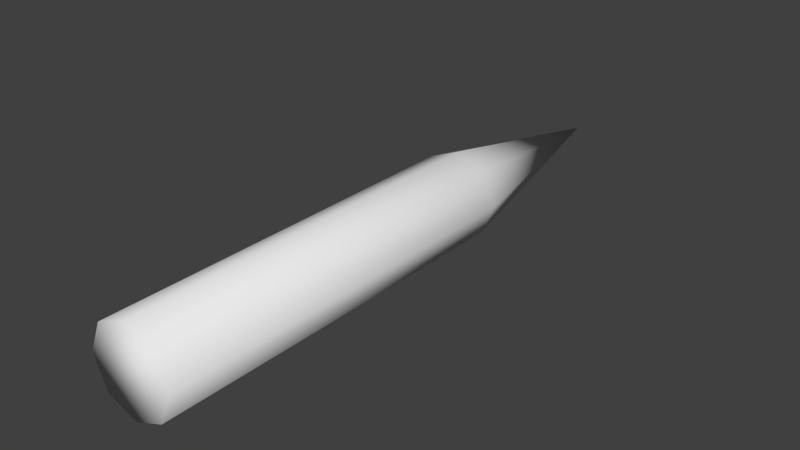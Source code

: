 # Source: TankShell.blend  (saved by Blender 2.70.0; exported with 4.5.12 LTS)
import bpy
from mathutils import Matrix  # noqa: F401  (used for matrix-valued properties, if any)

bpy.ops.wm.read_factory_settings(use_empty=True)
scene = bpy.context.scene
scene.name = 'Scene'

# ---- collections
col_collection_1 = bpy.data.collections.new('Collection 1'); scene.collection.children.link(col_collection_1)

# ---- world
world_world = bpy.data.worlds.new('World'); scene.world = world_world
world_world.color = (0.05088, 0.05088, 0.05088)
world_world.use_sun_shadow = False
world_world.sun_shadow_jitter_overblur = 0.0
world_world.cycles.sampling_method = 'MANUAL'
world_world.cycles.sample_map_resolution = 256

# ---- meshes
me_shell = bpy.data.meshes.new('Shell')
me_shell.from_pydata([(-1.722e-06, -1.806e-07, 1.296), (0.1031, 0.1031, -0.729), (0.1458, 1.036e-07, -0.729), (0.1031, -0.1031, -0.729), (9.853e-07, -0.1458, -0.729), (-0.1031, -0.1031, -0.729), (-0.1458, 1.036e-07, -0.729), (1.009e-06, 0.1458, -0.729), (-0.1031, 0.1031, -0.729), (-0.1031, 0.1031, 0.567), (-7.312e-07, 0.1458, 0.567), (-0.1458, -7.057e-08, 0.567), (-0.1031, -0.1031, 0.567), (-7.553e-07, -0.1458, 0.567), (0.1031, -0.1031, 0.567), (0.1458, -7.057e-08, 0.567), (0.1031, 0.1031, 0.567)], [], [(1, 2, 3, 4, 5, 6, 8, 7), (9, 10, 7, 8), (16, 0, 15), (11, 9, 8, 6), (15, 0, 14), (12, 11, 6, 5), (14, 0, 13), (13, 12, 5, 4), (12, 13, 0), (14, 13, 4, 3), (12, 0, 11), (15, 14, 3, 2), (11, 0, 9), (16, 15, 2, 1), (10, 16, 1, 7), (9, 0, 10), (16, 10, 0)])
me_shell.polygons.foreach_set('use_smooth', [True] * 17)
_uv = me_shell.uv_layers.new(name='UVMap')
_uv.uv.foreach_set('vector', [0.662, 0.8954, 0.662, 0.7712, 0.7498, 0.6833, 0.8741, 0.6833, 0.9619, 0.7712, 0.9619, 0.8954, 0.8741, 0.9833, 0.7498, 0.9833, 0.5528, 0.07491, 0.6286, 0.07491, 0.6286, 0.9558, 0.5528, 0.9558, 0.8955, 0.06693, 0.6589, 0.5559, 0.8197, 0.03703, 0.4769, 0.07491, 0.5528, 0.07491, 0.5528, 0.9558, 0.4769, 0.9558, 0.8197, 0.03703, 0.6589, 0.5559, 0.7402, 0.01881, 0.4011, 0.07491, 0.4769, 0.07491, 0.4769, 0.9558, 0.4011, 0.9558, 0.7402, 0.01881, 0.6589, 0.5559, 0.6589, 0.01269, 0.3252, 0.07491, 0.4011, 0.07491, 0.4011, 0.9558, 0.3252, 0.9558, 0.7416, 0.6212, 0.6711, 0.5803, 0.9782, 0.1322, 0.2494, 0.07491, 0.3252, 0.07491, 0.3252, 0.9558, 0.2494, 0.9558, 0.7416, 0.6212, 0.9782, 0.1322, 0.8174, 0.6511, 0.1735, 0.07491, 0.2494, 0.07491, 0.2494, 0.9558, 0.1735, 0.9558, 0.8174, 0.6511, 0.9782, 0.1322, 0.8969, 0.6693, 0.09768, 0.07491, 0.1735, 0.07491, 0.1735, 0.9558, 0.09768, 0.9558, 0.02183, 0.07491, 0.09768, 0.07491, 0.09768, 0.9558, 0.02183, 0.9558, 0.8969, 0.6693, 0.9782, 0.1322, 0.9782, 0.6754, 0.8955, 0.06693, 0.966, 0.1079, 0.6589, 0.5559])
me_shell.use_remesh_preserve_volume = False
me_shell.use_remesh_preserve_attributes = False
me_shell.use_mirror_vertex_groups = False
me_shell.update()

# ---- objects
ob_shell = bpy.data.objects.new('Shell', me_shell)

# ---- transforms, parenting, visibility, modifiers, constraints
ob_shell.location = (-2.98e-08, -9.537e-07, 1.192e-07)
ob_shell.rotation_mode = 'QUATERNION'
ob_shell.rotation_quaternion = (0.7071, -0.7071, -1.57e-16, -1.279e-23)
ob_shell.lineart.crease_threshold = 0.0

# ---- collection membership
col_collection_1.objects.link(ob_shell)

# ---- scene / render settings (as saved in the file)
scene.frame_start = 1; scene.frame_end = 250; scene.frame_set(1)
scene.render.engine = 'BLENDER_EEVEE_NEXT'
scene.render.image_settings.color_mode = 'RGB'
scene.render.image_settings.compression = 90
scene.render.resolution_percentage = 50
scene.render.dither_intensity = 0.0
scene.render.bake_margin = 2
scene.render.bake_bias = 0.0
scene.cycles.use_denoising = False
scene.cycles.samples = 10
scene.cycles.sampling_pattern = 'TABULATED_SOBOL'
scene.cycles.light_sampling_threshold = 0.0
scene.cycles.use_adaptive_sampling = False
scene.cycles.use_light_tree = False
scene.cycles.blur_glossy = 0.0
scene.cycles.volume_bounces = 1
scene.cycles.pixel_filter_type = 'GAUSSIAN'
scene.cycles.sample_clamp_indirect = 0.0
scene.view_settings.view_transform = 'Standard'
bpy.context.view_layer.update()

# ---- added for rendering (the .blend has no active camera and no usable light): camera, sun
cam_auto = bpy.data.cameras.new('AutoCamera')
cam_auto.lens = 50.0
cam_auto.sensor_width = 36.0
cam_auto.clip_end = 1000.0
ob_auto_camera = bpy.data.objects.new('AutoCamera', cam_auto)
scene.collection.objects.link(ob_auto_camera)
ob_auto_camera.location = (1.91204, -2.01094, 1.52963)
ob_auto_camera.rotation_euler = (1.09748, -7.21219e-08, 0.694738)
scene.camera = ob_auto_camera
light_auto_sun = bpy.data.lights.new('AutoSun', 'SUN')
light_auto_sun.energy = 3.0
light_auto_sun.angle = 0.0523599
ob_auto_sun = bpy.data.objects.new('AutoSun', light_auto_sun)
scene.collection.objects.link(ob_auto_sun)
ob_auto_sun.rotation_euler = (0.872665, 0.174533, 0.523599)
bpy.context.view_layer.update()
